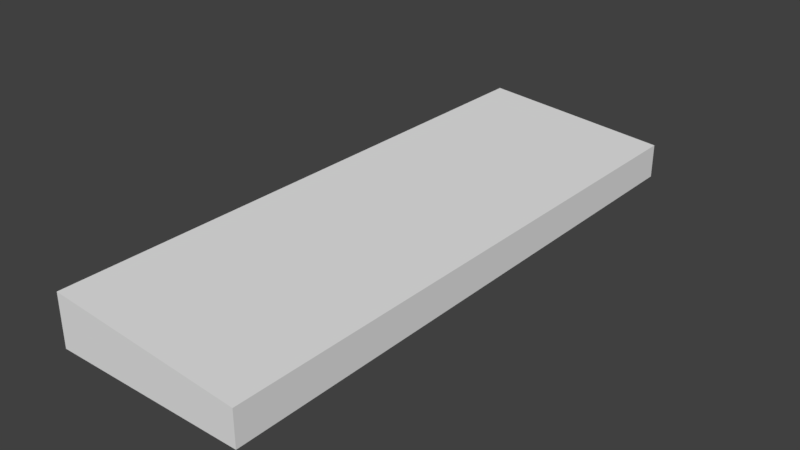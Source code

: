 # Source: hangar_militar_2.blend  (saved by Blender 2.79.0; exported with 4.5.12 LTS)
import bpy
from mathutils import Matrix  # noqa: F401  (used for matrix-valued properties, if any)

bpy.ops.wm.read_factory_settings(use_empty=True)
scene = bpy.context.scene
scene.name = 'Scene'

# ---- collections
col_collection_1 = bpy.data.collections.new('Collection 1'); scene.collection.children.link(col_collection_1)

# ---- materials (node trees are filled in below, after node groups)
mat_material_001 = bpy.data.materials.new('Material.001')
mat_material_001.alpha_threshold = 0.0
mat_material_001.use_transparent_shadow = False
mat_material_001.roughness = 0.5

# ---- material node trees

# ---- world
world_world = bpy.data.worlds.new('World'); scene.world = world_world
world_world.color = (0.05088, 0.05088, 0.05088)
world_world.use_sun_shadow = False
world_world.sun_shadow_jitter_overblur = 0.0
world_world.cycles.sampling_method = 'MANUAL'

# ---- meshes
me_cube_003 = bpy.data.meshes.new('Cube.003')
me_cube_003.from_pydata([(-15.0, -45.0, 0.02421), (-15.0, -45.0, 8.024), (-15.0, 45.0, 0.02421), (-15.0, 45.0, 8.024), (15.0, -45.0, 0.02421), (15.0, -45.0, 5.424), (15.0, 45.0, 0.02421), (15.0, 45.0, 5.424), (-15.0, 40.5, 0.02421), (-15.0, -40.5, 0.02421), (-15.0, -40.5, 8.024), (-15.0, 40.5, 8.024), (15.0, -40.5, 0.02421), (15.0, 40.5, 0.02421), (15.0, 40.5, 5.424), (15.0, -40.5, 5.424), (-15.0, -45.0, 4.594), (-15.0, 45.0, 4.594), (15.0, 45.0, 3.294), (15.0, -45.0, 3.294), (15.0, 40.5, 3.294), (15.0, -40.5, 3.294), (-15.0, -40.5, 4.594), (-15.0, 40.5, 4.594), (-15.0, 0.0, 0.02421), (-15.0, 0.0, 8.024), (15.0, 0.0, 0.02421), (15.0, 0.0, 5.424), (-15.0, 0.0, 4.594), (15.0, 0.0, 3.294), (-15.0, 40.5, 0.02421), (-15.0, 40.5, 4.594), (-15.0, 0.0, 0.02421), (-15.0, 0.0, 4.594), (-15.0, -40.5, 0.02421), (-15.0, -40.5, 4.594), (-15.0, 0.0, 0.02421), (-15.0, 0.0, 4.594)], [], [(23, 11, 3, 17), (17, 3, 7, 18), (21, 15, 5, 19), (19, 5, 1, 16), (9, 12, 4, 0), (15, 10, 1, 5), (7, 3, 11, 14), (27, 25, 10, 15), (2, 6, 13, 8), (24, 26, 12, 9), (18, 7, 14, 20), (29, 27, 15, 21), (16, 1, 10, 22), (28, 25, 11, 23), (0, 16, 22, 9), (26, 29, 21, 12), (6, 18, 20, 13), (4, 19, 16, 0), (12, 21, 19, 4), (2, 17, 18, 6), (8, 23, 17, 2), (13, 20, 29, 26), (22, 10, 25, 28), (20, 14, 27, 29), (8, 13, 26, 24), (14, 11, 25, 27), (32, 33, 31, 30), (34, 35, 37, 36)])
_uv = me_cube_003.uv_layers.new(name='UVMap')
_uv.uv.foreach_set('vector', [0.6988, 0.05978, 0.6639, 0.05978, 0.6639, 0.01087, 0.6988, 0.01087, 0.8762, 0.6848, 0.8413, 0.6848, 0.8678, 0.3587, 0.8895, 0.3587, 0.7875, 0.05978, 0.7658, 0.05978, 0.7658, 0.01087, 0.7875, 0.01087, 0.8895, 0.337, 0.8678, 0.337, 0.8413, 0.01087, 0.8762, 0.01087, 0.6435, 0.05978, 0.3376, 0.05978, 0.3376, 0.01087, 0.6435, 0.01087, 0.3172, 0.05978, 0.0102, 0.05978, 0.0102, 0.01087, 0.3172, 0.01087, 0.3172, 0.9891, 0.0102, 0.9891, 0.0102, 0.9402, 0.3172, 0.9402, 0.3172, 0.5, 0.0102, 0.5, 0.0102, 0.05978, 0.3172, 0.05978, 0.6435, 0.9891, 0.3376, 0.9891, 0.3376, 0.9402, 0.6435, 0.9402, 0.6435, 0.5, 0.3376, 0.5, 0.3376, 0.05978, 0.6435, 0.05978, 0.7875, 0.9891, 0.7658, 0.9891, 0.7658, 0.9402, 0.7875, 0.9402, 0.7875, 0.5, 0.7658, 0.5, 0.7658, 0.05978, 0.7875, 0.05978, 0.6988, 0.9891, 0.6639, 0.9891, 0.6639, 0.9402, 0.6988, 0.9402, 0.6988, 0.5, 0.6639, 0.5, 0.6639, 0.05978, 0.6988, 0.05978, 0.7454, 0.9891, 0.6988, 0.9891, 0.6988, 0.9402, 0.7454, 0.9402, 0.8209, 0.5, 0.7875, 0.5, 0.7875, 0.05978, 0.8209, 0.05978, 0.8209, 0.9891, 0.7875, 0.9891, 0.7875, 0.9402, 0.8209, 0.9402, 0.9228, 0.337, 0.8895, 0.337, 0.8762, 0.01087, 0.9228, 0.01087, 0.8209, 0.05978, 0.7875, 0.05978, 0.7875, 0.01087, 0.8209, 0.01087, 0.9228, 0.6848, 0.8762, 0.6848, 0.8895, 0.3587, 0.9228, 0.3587, 0.7454, 0.05978, 0.6988, 0.05978, 0.6988, 0.01087, 0.7454, 0.01087, 0.8209, 0.9402, 0.7875, 0.9402, 0.7875, 0.5, 0.8209, 0.5, 0.6988, 0.9402, 0.6639, 0.9402, 0.6639, 0.5, 0.6988, 0.5, 0.7875, 0.9402, 0.7658, 0.9402, 0.7658, 0.5, 0.7875, 0.5, 0.6435, 0.9402, 0.3376, 0.9402, 0.3376, 0.5, 0.6435, 0.5, 0.3172, 0.9402, 0.0102, 0.9402, 0.0102, 0.5, 0.3172, 0.5, 0.9898, 0.4511, 0.9432, 0.4511, 0.9432, 0.01087, 0.9898, 0.01087, 0.9898, 0.913, 0.9432, 0.913, 0.9432, 0.4728, 0.9898, 0.4728])
me_cube_003.materials.append(mat_material_001)
me_cube_003.use_remesh_preserve_volume = False
me_cube_003.use_remesh_preserve_attributes = False
me_cube_003.use_mirror_vertex_groups = False
me_cube_003.update()

# ---- objects
ob_hangar = bpy.data.objects.new('hangar', me_cube_003)

# ---- transforms, parenting, visibility, modifiers, constraints
ob_hangar.location = (0.0, 0.0, 0.0)
ob_hangar.lineart.crease_threshold = 0.0

# ---- collection membership
col_collection_1.objects.link(ob_hangar)

# ---- scene / render settings (as saved in the file)
scene.frame_start = 1; scene.frame_end = 250; scene.frame_set(1)
scene.render.engine = 'BLENDER_EEVEE_NEXT'
scene.render.resolution_percentage = 50
scene.render.dither_intensity = 0.0
scene.cycles.use_denoising = False
scene.cycles.samples = 128
scene.cycles.sampling_pattern = 'TABULATED_SOBOL'
scene.cycles.light_sampling_threshold = 0.0
scene.cycles.use_adaptive_sampling = False
scene.cycles.use_light_tree = False
scene.cycles.blur_glossy = 0.0
scene.cycles.sample_clamp_indirect = 0.0
scene.view_settings.view_transform = 'Standard'
bpy.context.view_layer.update()

# ---- added for rendering (the .blend has no active camera and no usable light): camera, sun
cam_auto = bpy.data.cameras.new('AutoCamera')
cam_auto.lens = 50.0
cam_auto.sensor_width = 36.0
cam_auto.clip_end = 1545.9
ob_auto_camera = bpy.data.objects.new('AutoCamera', cam_auto)
scene.collection.objects.link(ob_auto_camera)
ob_auto_camera.location = (88.086, -105.703, 74.493)
ob_auto_camera.rotation_euler = (1.09748, -7.21219e-08, 0.694738)
scene.camera = ob_auto_camera
light_auto_sun = bpy.data.lights.new('AutoSun', 'SUN')
light_auto_sun.energy = 3.0
light_auto_sun.angle = 0.0523599
ob_auto_sun = bpy.data.objects.new('AutoSun', light_auto_sun)
scene.collection.objects.link(ob_auto_sun)
ob_auto_sun.rotation_euler = (0.872665, 0.174533, 0.523599)
bpy.context.view_layer.update()
